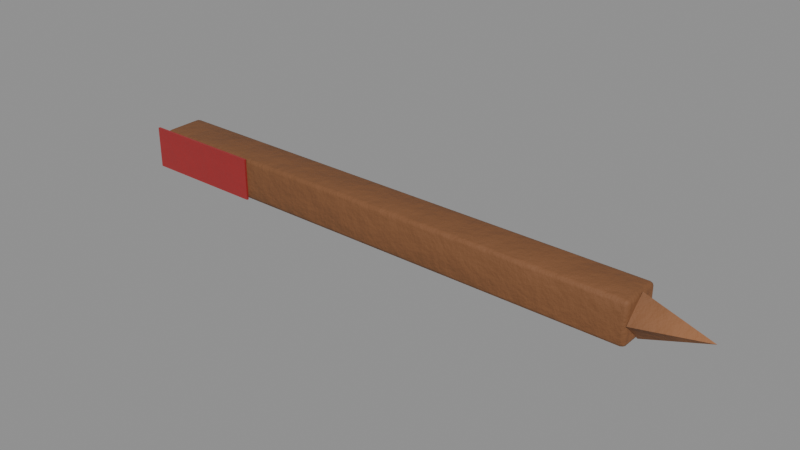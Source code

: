# Source: story_grist_marker.blend  (saved by Blender 5.0.119; exported with 4.5.12 LTS)
import bpy
from mathutils import Matrix  # noqa: F401  (used for matrix-valued properties, if any)

bpy.ops.wm.read_factory_settings(use_empty=True)
scene = bpy.context.scene
scene.name = 'story_grist_marker'

# ---- collections
col_story_grist_marker = bpy.data.collections.new('story_grist_marker'); scene.collection.children.link(col_story_grist_marker)

# ---- materials (node trees are filled in below, after node groups)
mat_woodlight = bpy.data.materials.new('WoodLight')
mat_plasticred = bpy.data.materials.new('PlasticRed')

# ---- material node trees
mat_woodlight.use_nodes = True; mat_woodlight.node_tree.nodes.clear()
_N = mat_woodlight.node_tree.nodes; _L = mat_woodlight.node_tree.links
n0 = _N.new('ShaderNodeBsdfPrincipled'); n0.name = 'Principled BSDF'; n0.location = (-200, 100)
n0.inputs[2].default_value = 0.75
n1 = _N.new('ShaderNodeOutputMaterial'); n1.name = 'Material Output'; n1.location = (200, 100)
n2 = _N.new('ShaderNodeTexCoord'); n2.name = 'Texture Coordinate'; n2.location = (0, 0)
n3 = _N.new('ShaderNodeMapping'); n3.name = 'Mapping'; n3.location = (0, 0)
n4 = _N.new('ShaderNodeTexNoise'); n4.name = 'Noise Texture'; n4.location = (0, 0)
n4.width = 145
n4.inputs[2].default_value = 2.2
n4.inputs[3].default_value = 3.0
n5 = _N.new('ShaderNodeValToRGB'); n5.name = 'Color Ramp'; n5.location = (0, 0)
while len(n5.color_ramp.elements) > 1: n5.color_ramp.elements.remove(n5.color_ramp.elements[-1])
n5.color_ramp.elements[0].position = 0.3; n5.color_ramp.elements[0].color = (0.2568, 0.1029, 0.03723, 1.0)
_e = n5.color_ramp.elements.new(0.5); _e.color = (0.2918, 0.117, 0.04231, 1.0)
_e = n5.color_ramp.elements.new(0.72); _e.color = (0.3478, 0.1394, 0.05044, 1.0)
n6 = _N.new('ShaderNodeTexCoord'); n6.name = 'Texture Coordinate.001'; n6.location = (0, 0)
n7 = _N.new('ShaderNodeMapping'); n7.name = 'Mapping.001'; n7.location = (0, 0)
n7.inputs[3].default_value = (0.15, 1.0, 1.0)
n8 = _N.new('ShaderNodeTexWave'); n8.name = 'Wave Texture'; n8.location = (0, 0)
n8.width = 160
n8.wave_type = 'RINGS'
n8.inputs[1].default_value = 4.0
n8.inputs[2].default_value = 6.0
n8.inputs[3].default_value = 3.0
n9 = _N.new('ShaderNodeValToRGB'); n9.name = 'Color Ramp.001'; n9.location = (0, 0)
while len(n9.color_ramp.elements) > 1: n9.color_ramp.elements.remove(n9.color_ramp.elements[-1])
n9.color_ramp.elements[0].position = 0.2; n9.color_ramp.elements[0].color = (1.0, 1.0, 1.0, 1.0)
_e = n9.color_ramp.elements.new(0.85); _e.color = (0.7, 0.7, 0.7, 1.0)
n10 = _N.new('ShaderNodeMix'); n10.name = 'Mix'; n10.location = (0, 0)
n10.data_type = 'RGBA'
n10.blend_type = 'MULTIPLY'
n10.inputs[0].default_value = 1.0
n11 = _N.new('ShaderNodeSeparateXYZ'); n11.name = 'Separate XYZ'; n11.location = (0, 0)
n12 = _N.new('ShaderNodeMath'); n12.name = 'Math'; n12.location = (0, 0)
n12.operation = 'SUBTRACT'
n12.use_clamp = True
n12.inputs[0].default_value = 0.45
n13 = _N.new('ShaderNodeTexNoise'); n13.name = 'Noise Texture.001'; n13.location = (0, 0)
n13.width = 145
n13.inputs[3].default_value = 5.0
n13.inputs[4].default_value = 0.6
n14 = _N.new('ShaderNodeMath'); n14.name = 'Math.001'; n14.location = (0, 0)
n14.operation = 'MULTIPLY'
n14.inputs[1].default_value = 1.2
n15 = _N.new('ShaderNodeMath'); n15.name = 'Math.002'; n15.location = (0, 0)
n15.operation = 'MULTIPLY'
n16 = _N.new('ShaderNodeMath'); n16.name = 'Math.003'; n16.location = (0, 0)
n17 = _N.new('ShaderNodeMath'); n17.name = 'Math.004'; n17.location = (0, 0)
n17.operation = 'MULTIPLY'
n17.use_clamp = True
n17.inputs[1].default_value = 0.3
n18 = _N.new('ShaderNodeValToRGB'); n18.name = 'Color Ramp.002'; n18.location = (0, 0)
while len(n18.color_ramp.elements) > 1: n18.color_ramp.elements.remove(n18.color_ramp.elements[-1])
n18.color_ramp.elements[0].position = 0.45; n18.color_ramp.elements[0].color = (0.0, 0.0, 0.0, 1.0)
_e = n18.color_ramp.elements.new(0.95); _e.color = (0.85, 0.85, 0.85, 1.0)
n19 = _N.new('ShaderNodeMix'); n19.name = 'Mix.001'; n19.location = (0, 0)
n19.data_type = 'RGBA'
n19.inputs[7].default_value = (0.4793, 0.2961, 0.15, 1.0)
n20 = _N.new('ShaderNodeTexNoise'); n20.name = 'Noise Texture.002'; n20.location = (0, 0)
n20.width = 145
n20.inputs[2].default_value = 30.0
n20.inputs[3].default_value = 6.0
n20.inputs[4].default_value = 0.6
n21 = _N.new('ShaderNodeBump'); n21.name = 'Bump'; n21.location = (0, 0)
n21.inputs[0].default_value = 0.25
n21.inputs[1].default_value = 0.02
_L.new(n0.outputs[0], n1.inputs[0])
_L.new(n2.outputs[3], n3.inputs[0])
_L.new(n3.outputs[0], n4.inputs[0])
_L.new(n4.outputs[0], n5.inputs[0])
_L.new(n6.outputs[3], n7.inputs[0])
_L.new(n7.outputs[0], n8.inputs[0])
_L.new(n8.outputs[1], n9.inputs[0])
_L.new(n5.outputs[0], n10.inputs[6])
_L.new(n9.outputs[0], n10.inputs[7])
_L.new(n2.outputs[3], n11.inputs[0])
_L.new(n11.outputs[2], n12.inputs[1])
_L.new(n3.outputs[0], n13.inputs[0])
_L.new(n12.outputs[0], n14.inputs[0])
_L.new(n13.outputs[0], n15.inputs[0])
_L.new(n14.outputs[0], n16.inputs[0])
_L.new(n15.outputs[0], n16.inputs[1])
_L.new(n16.outputs[0], n17.inputs[0])
_L.new(n17.outputs[0], n18.inputs[0])
_L.new(n18.outputs[0], n19.inputs[0])
_L.new(n10.outputs[2], n19.inputs[6])
_L.new(n19.outputs[2], n0.inputs[0])
_L.new(n3.outputs[0], n20.inputs[0])
_L.new(n20.outputs[0], n21.inputs[3])
_L.new(n21.outputs[0], n0.inputs[5])
n1.is_active_output = True
mat_plasticred.use_nodes = True; mat_plasticred.node_tree.nodes.clear()
_N = mat_plasticred.node_tree.nodes; _L = mat_plasticred.node_tree.links
n0 = _N.new('ShaderNodeBsdfPrincipled'); n0.name = 'Principled BSDF'; n0.location = (-200, 100)
n0.inputs[2].default_value = 0.45
n1 = _N.new('ShaderNodeOutputMaterial'); n1.name = 'Material Output'; n1.location = (200, 100)
n2 = _N.new('ShaderNodeTexCoord'); n2.name = 'Texture Coordinate'; n2.location = (0, 0)
n3 = _N.new('ShaderNodeMapping'); n3.name = 'Mapping'; n3.location = (0, 0)
n4 = _N.new('ShaderNodeTexNoise'); n4.name = 'Noise Texture'; n4.location = (0, 0)
n4.width = 145
n4.inputs[2].default_value = 2.2
n4.inputs[3].default_value = 3.0
n5 = _N.new('ShaderNodeValToRGB'); n5.name = 'Color Ramp'; n5.location = (0, 0)
while len(n5.color_ramp.elements) > 1: n5.color_ramp.elements.remove(n5.color_ramp.elements[-1])
n5.color_ramp.elements[0].position = 0.3; n5.color_ramp.elements[0].color = (0.3234, 0.0213, 0.02317, 1.0)
_e = n5.color_ramp.elements.new(0.5); _e.color = (0.3515, 0.02315, 0.02519, 1.0)
_e = n5.color_ramp.elements.new(0.72); _e.color = (0.3965, 0.02612, 0.02841, 1.0)
n6 = _N.new('ShaderNodeSeparateXYZ'); n6.name = 'Separate XYZ'; n6.location = (0, 0)
n7 = _N.new('ShaderNodeMath'); n7.name = 'Math'; n7.location = (0, 0)
n7.operation = 'SUBTRACT'
n7.use_clamp = True
n7.inputs[0].default_value = 0.45
n8 = _N.new('ShaderNodeTexNoise'); n8.name = 'Noise Texture.001'; n8.location = (0, 0)
n8.width = 145
n8.inputs[3].default_value = 5.0
n8.inputs[4].default_value = 0.6
n9 = _N.new('ShaderNodeMath'); n9.name = 'Math.001'; n9.location = (0, 0)
n9.operation = 'MULTIPLY'
n9.inputs[1].default_value = 1.2
n10 = _N.new('ShaderNodeMath'); n10.name = 'Math.002'; n10.location = (0, 0)
n10.operation = 'MULTIPLY'
n11 = _N.new('ShaderNodeMath'); n11.name = 'Math.003'; n11.location = (0, 0)
n12 = _N.new('ShaderNodeMath'); n12.name = 'Math.004'; n12.location = (0, 0)
n12.operation = 'MULTIPLY'
n12.use_clamp = True
n12.inputs[1].default_value = 0.25
n13 = _N.new('ShaderNodeValToRGB'); n13.name = 'Color Ramp.001'; n13.location = (0, 0)
while len(n13.color_ramp.elements) > 1: n13.color_ramp.elements.remove(n13.color_ramp.elements[-1])
n13.color_ramp.elements[0].position = 0.45; n13.color_ramp.elements[0].color = (0.0, 0.0, 0.0, 1.0)
_e = n13.color_ramp.elements.new(0.95); _e.color = (0.85, 0.85, 0.85, 1.0)
n14 = _N.new('ShaderNodeMix'); n14.name = 'Mix'; n14.location = (0, 0)
n14.data_type = 'RGBA'
n14.inputs[7].default_value = (0.4793, 0.2961, 0.15, 1.0)
n15 = _N.new('ShaderNodeTexNoise'); n15.name = 'Noise Texture.002'; n15.location = (0, 0)
n15.width = 145
n15.inputs[2].default_value = 30.0
n15.inputs[3].default_value = 6.0
n15.inputs[4].default_value = 0.6
n16 = _N.new('ShaderNodeBump'); n16.name = 'Bump'; n16.location = (0, 0)
n16.inputs[0].default_value = 0.1
n16.inputs[1].default_value = 0.02
_L.new(n0.outputs[0], n1.inputs[0])
_L.new(n2.outputs[3], n3.inputs[0])
_L.new(n3.outputs[0], n4.inputs[0])
_L.new(n4.outputs[0], n5.inputs[0])
_L.new(n2.outputs[3], n6.inputs[0])
_L.new(n6.outputs[2], n7.inputs[1])
_L.new(n3.outputs[0], n8.inputs[0])
_L.new(n7.outputs[0], n9.inputs[0])
_L.new(n8.outputs[0], n10.inputs[0])
_L.new(n9.outputs[0], n11.inputs[0])
_L.new(n10.outputs[0], n11.inputs[1])
_L.new(n11.outputs[0], n12.inputs[0])
_L.new(n12.outputs[0], n13.inputs[0])
_L.new(n13.outputs[0], n14.inputs[0])
_L.new(n5.outputs[0], n14.inputs[6])
_L.new(n14.outputs[2], n0.inputs[0])
_L.new(n3.outputs[0], n15.inputs[0])
_L.new(n15.outputs[0], n16.inputs[3])
_L.new(n16.outputs[0], n0.inputs[5])
n1.is_active_output = True

# ---- meshes
me_story_grist_marker_body = bpy.data.meshes.new('story_grist_marker_body')
me_story_grist_marker_body.from_pydata([(0.25, -0.016, 0.036), (0.246, -0.02, 0.036), (0.246, -0.016, 0.04), (0.2488, -0.01883, 0.036), (0.2483, -0.01831, 0.03831), (0.246, -0.01883, 0.03883), (0.2488, -0.016, 0.03883), (-0.246, -0.02, 0.036), (-0.25, -0.016, 0.036), (-0.246, -0.016, 0.04), (-0.2488, -0.01883, 0.036), (-0.2483, -0.01831, 0.03831), (-0.2488, -0.016, 0.03883), (-0.246, -0.01883, 0.03883), (0.25, 0.016, 0.036), (0.246, 0.016, 0.04), (0.246, 0.02, 0.036), (0.2488, 0.016, 0.03883), (0.2483, 0.01831, 0.03831), (0.246, 0.01883, 0.03883), (0.2488, 0.01883, 0.036), (-0.25, 0.016, 0.036), (-0.246, 0.02, 0.036), (-0.246, 0.016, 0.04), (-0.2488, 0.01883, 0.036), (-0.2483, 0.01831, 0.03831), (-0.246, 0.01883, 0.03883), (-0.2488, 0.016, 0.03883), (0.25, -0.016, 0.004), (0.246, -0.016, -1.857e-08), (0.246, -0.02, 0.004), (0.2488, -0.016, 0.001172), (0.2483, -0.01831, 0.001691), (0.246, -0.01883, 0.001172), (0.2488, -0.01883, 0.004), (-0.25, -0.016, 0.004), (-0.246, -0.02, 0.004), (-0.246, -0.016, 1.857e-08), (-0.2488, -0.01883, 0.004), (-0.2483, -0.01831, 0.001691), (-0.246, -0.01883, 0.001172), (-0.2488, -0.016, 0.001172), (0.25, 0.016, 0.004), (0.246, 0.02, 0.004), (0.246, 0.016, -1.857e-08), (0.2488, 0.01883, 0.004), (0.2483, 0.01831, 0.001691), (0.246, 0.01883, 0.001172), (0.2488, 0.016, 0.001172), (-0.25, 0.016, 0.004), (-0.246, 0.016, 1.857e-08), (-0.246, 0.02, 0.004), (-0.2488, 0.016, 0.001172), (-0.2483, 0.01831, 0.001691), (-0.246, 0.01883, 0.001172), (-0.2488, 0.01883, 0.004), (-0.14, -0.022, 0.0), (-0.14, -0.022, 0.04), (-0.14, -0.02, 0.0), (-0.14, -0.02, 0.04), (-0.26, -0.022, 0.0), (-0.26, -0.022, 0.04), (-0.26, -0.02, 0.0), (-0.26, -0.02, 0.04), (0.25, 0.02, 0.02), (0.25, 0.0, 0.04), (0.25, -0.02, 0.02), (0.25, 0.0, 1.311e-09), (0.31, 0.0, 0.02)], [], [(0, 6, 4, 3), (1, 3, 4, 5), (2, 5, 4, 6), (7, 13, 11, 10), (8, 10, 11, 12), (9, 12, 11, 13), (14, 20, 18, 17), (15, 17, 18, 19), (16, 19, 18, 20), (21, 27, 25, 24), (22, 24, 25, 26), (23, 26, 25, 27), (28, 34, 32, 31), (29, 31, 32, 33), (30, 33, 32, 34), (35, 41, 39, 38), (36, 38, 39, 40), (37, 40, 39, 41), (42, 48, 46, 45), (43, 45, 46, 47), (44, 47, 46, 48), (49, 55, 53, 52), (50, 52, 53, 54), (51, 54, 53, 55), (14, 17, 6, 0), (17, 15, 2, 6), (1, 5, 13, 7), (5, 2, 9, 13), (8, 12, 27, 21), (12, 9, 23, 27), (22, 26, 19, 16), (26, 23, 15, 19), (42, 45, 20, 14), (45, 43, 16, 20), (21, 24, 55, 49), (24, 22, 51, 55), (50, 54, 47, 44), (54, 51, 43, 47), (28, 31, 48, 42), (31, 29, 44, 48), (49, 52, 41, 35), (52, 50, 37, 41), (36, 40, 33, 30), (40, 37, 29, 33), (0, 3, 34, 28), (3, 1, 30, 34), (35, 38, 10, 8), (38, 36, 7, 10), (14, 0, 28, 42), (2, 15, 23, 9), (30, 1, 7, 36), (49, 35, 8, 21), (16, 43, 51, 22), (44, 29, 37, 50), (56, 58, 59, 57), (58, 62, 63, 59), (62, 60, 61, 63), (60, 56, 57, 61), (58, 56, 60, 62), (63, 61, 57, 59), (64, 65, 68), (65, 66, 68), (64, 67, 66, 65), (66, 67, 68), (67, 64, 68)])
me_story_grist_marker_body.polygons.foreach_set('use_smooth', [True] * 65)
me_story_grist_marker_body.polygons.foreach_set('material_index', [0, 0, 0, 0, 0, 0, 0, 0, 0, 0, 0, 0, 0, 0, 0, 0, 0, 0, 0, 0, 0, 0, 0, 0, 0, 0, 0, 0, 0, 0, 0, 0, 0, 0, 0, 0, 0, 0, 0, 0, 0, 0, 0, 0, 0, 0, 0, 0, 0, 0, 0, 0, 0, 0, 1, 1, 1, 1, 1, 1, 0, 0, 0, 0, 0])
_k = set([(56, 57), (56, 58), (56, 60), (57, 59), (57, 61), (58, 59), (58, 62), (59, 63), (60, 61), (60, 62), (61, 63), (62, 63), (64, 65), (64, 67), (64, 68), (65, 66), (65, 68), (66, 67), (66, 68), (67, 68)])
me_story_grist_marker_body.attributes.new('sharp_edge', 'BOOLEAN', 'EDGE').data.foreach_set('value', [ (min(e.vertices), max(e.vertices)) in _k for e in me_story_grist_marker_body.edges])
_uv = me_story_grist_marker_body.uv_layers.new(name='UVMap')
_uv.uv.foreach_set('vector', [0.3131, 0.8166, 0.3074, 0.8166, 0.3084, 0.8119, 0.3131, 0.8109, 0.1597, 0.9938, 0.1597, 0.9994, 0.155, 0.9984, 0.154, 0.9938, 0.006241, 0.006241, 0.000564, 0.006241, 0.001606, 0.001606, 0.006241, 0.000564, 0.1597, 0.006241, 0.154, 0.006241, 0.155, 0.001606, 0.1597, 0.0005639, 0.3131, 0.8041, 0.3131, 0.8097, 0.3084, 0.8087, 0.3074, 0.8041, 0.006241, 0.9938, 0.006241, 0.9994, 0.001606, 0.9984, 0.000564, 0.9938, 0.3131, 0.8808, 0.3131, 0.8865, 0.3084, 0.8854, 0.3074, 0.8808, 0.07047, 0.006241, 0.07047, 0.000564, 0.07511, 0.001606, 0.07615, 0.006241, 0.3006, 0.9938, 0.3063, 0.9938, 0.3052, 0.9984, 0.3006, 0.9994, 0.3131, 0.7398, 0.3074, 0.7398, 0.3084, 0.7352, 0.3131, 0.7342, 0.3006, 0.006241, 0.3006, 0.000564, 0.3052, 0.001606, 0.3063, 0.006241, 0.07047, 0.9938, 0.07615, 0.9938, 0.07511, 0.9984, 0.07047, 0.9994, 0.3773, 0.8166, 0.3773, 0.8109, 0.3819, 0.8119, 0.383, 0.8166, 0.08295, 0.9938, 0.08295, 0.9994, 0.07832, 0.9984, 0.07727, 0.9938, 0.2239, 0.9938, 0.2296, 0.9938, 0.2285, 0.9984, 0.2239, 0.9994, 0.3773, 0.8041, 0.383, 0.8041, 0.3819, 0.8087, 0.3773, 0.8097, 0.2239, 0.006241, 0.2239, 0.0005639, 0.2285, 0.001606, 0.2296, 0.006241, 0.08295, 0.006241, 0.07728, 0.006241, 0.07832, 0.001606, 0.08295, 0.000564, 0.3773, 0.8808, 0.383, 0.8808, 0.3819, 0.8854, 0.3773, 0.8865, 0.2364, 0.9938, 0.2364, 0.9994, 0.2317, 0.9984, 0.2307, 0.9938, 0.1472, 0.9938, 0.1529, 0.9938, 0.1518, 0.9984, 0.1472, 0.9994, 0.3773, 0.7398, 0.3773, 0.7342, 0.3819, 0.7352, 0.383, 0.7398, 0.1472, 0.006241, 0.1472, 0.000564, 0.1518, 0.001606, 0.1529, 0.006241, 0.2364, 0.006241, 0.2307, 0.006241, 0.2317, 0.001606, 0.2364, 0.000564, 0.3131, 0.8808, 0.3074, 0.8808, 0.3074, 0.8166, 0.3131, 0.8166, 0.07047, 0.000564, 0.07047, 0.006241, 0.006241, 0.006241, 0.006241, 0.000564, 0.1597, 0.9938, 0.154, 0.9938, 0.154, 0.006241, 0.1597, 0.006241, 0.000564, 0.006241, 0.006241, 0.006241, 0.006241, 0.9938, 0.000564, 0.9938, 0.3131, 0.8041, 0.3074, 0.8041, 0.3074, 0.7398, 0.3131, 0.7398, 0.006241, 0.9994, 0.006241, 0.9938, 0.07047, 0.9938, 0.07047, 0.9994, 0.3006, 0.006241, 0.3063, 0.006241, 0.3063, 0.9938, 0.3006, 0.9938, 0.07615, 0.9938, 0.07047, 0.9938, 0.07047, 0.006241, 0.07615, 0.006241, 0.3773, 0.8808, 0.3773, 0.8865, 0.3131, 0.8865, 0.3131, 0.8808, 0.2364, 0.9994, 0.2364, 0.9938, 0.3006, 0.9938, 0.3006, 0.9994, 0.3131, 0.7398, 0.3131, 0.7342, 0.3773, 0.7342, 0.3773, 0.7398, 0.3006, 0.000564, 0.3006, 0.006241, 0.2364, 0.006241, 0.2364, 0.000564, 0.1472, 0.006241, 0.1529, 0.006241, 0.1529, 0.9938, 0.1472, 0.9938, 0.2307, 0.006241, 0.2364, 0.006241, 0.2364, 0.9938, 0.2307, 0.9938, 0.3773, 0.8166, 0.383, 0.8166, 0.383, 0.8808, 0.3773, 0.8808, 0.08295, 0.9994, 0.08295, 0.9938, 0.1472, 0.9938, 0.1472, 0.9994, 0.3773, 0.7398, 0.383, 0.7398, 0.383, 0.8041, 0.3773, 0.8041, 0.1472, 0.000564, 0.1472, 0.006241, 0.08295, 0.006241, 0.08295, 0.000564, 0.2239, 0.006241, 0.2296, 0.006241, 0.2296, 0.9938, 0.2239, 0.9938, 0.07728, 0.006241, 0.08295, 0.006241, 0.08295, 0.9938, 0.07727, 0.9938, 0.3131, 0.8166, 0.3131, 0.8109, 0.3773, 0.8109, 0.3773, 0.8166, 0.1597, 0.9994, 0.1597, 0.9938, 0.2239, 0.9938, 0.2239, 0.9994, 0.3773, 0.8041, 0.3773, 0.8097, 0.3131, 0.8097, 0.3131, 0.8041, 0.2239, 0.0005639, 0.2239, 0.006241, 0.1597, 0.006241, 0.1597, 0.0005639, 0.3131, 0.8808, 0.3131, 0.8166, 0.3773, 0.8166, 0.3773, 0.8808, 0.006241, 0.006241, 0.07047, 0.006241, 0.07047, 0.9938, 0.006241, 0.9938, 0.2239, 0.9938, 0.1597, 0.9938, 0.1597, 0.006241, 0.2239, 0.006241, 0.3773, 0.7398, 0.3773, 0.8041, 0.3131, 0.8041, 0.3131, 0.7398, 0.3006, 0.9938, 0.2364, 0.9938, 0.2364, 0.006241, 0.3006, 0.006241, 0.1472, 0.9938, 0.08295, 0.9938, 0.08295, 0.006241, 0.1472, 0.006241, 0.3928, 0.5648, 0.3888, 0.5648, 0.3888, 0.4845, 0.3928, 0.4845, 0.3877, 0.000564, 0.3877, 0.2414, 0.3074, 0.2414, 0.3074, 0.000564, 0.3928, 0.6462, 0.3888, 0.6462, 0.3888, 0.5659, 0.3928, 0.5659, 0.3877, 0.2425, 0.3877, 0.4834, 0.3074, 0.4834, 0.3074, 0.2425, 0.3928, 0.2414, 0.3888, 0.2414, 0.3888, 0.0005639, 0.3928, 0.0005639, 0.3928, 0.4834, 0.3888, 0.4834, 0.3888, 0.2425, 0.3928, 0.2425, 0.3074, 0.5099, 0.3455, 0.4972, 0.3836, 0.6115, 0.3455, 0.4972, 0.3836, 0.4845, 0.3836, 0.6115, 0.3642, 0.9444, 0.3074, 0.9444, 0.3074, 0.8876, 0.3642, 0.8876, 0.3877, 0.733, 0.3476, 0.733, 0.3476, 0.6126, 0.3476, 0.733, 0.3074, 0.733, 0.3476, 0.6126])
me_story_grist_marker_body.materials.append(mat_woodlight)
me_story_grist_marker_body.materials.append(mat_plasticred)
me_story_grist_marker_body.update()

# ---- objects
ob_story_grist_marker = bpy.data.objects.new('story_grist_marker', None)
ob_story_grist_marker_body = bpy.data.objects.new('story_grist_marker_body', me_story_grist_marker_body)

# ---- transforms, parenting, visibility, modifiers, constraints
ob_story_grist_marker.location = (0.0, 0.0, 0.0)
ob_story_grist_marker.empty_display_size = 0.25
ob_story_grist_marker_body.parent = ob_story_grist_marker
ob_story_grist_marker_body.location = (-0.0, 0.0, 0.0)

# ---- collection membership
col_story_grist_marker.objects.link(ob_story_grist_marker)
col_story_grist_marker.objects.link(ob_story_grist_marker_body)

# ---- scene / render settings (as saved in the file)
scene.frame_start = 1; scene.frame_end = 250; scene.frame_set(1)
scene.render.engine = 'BLENDER_EEVEE_NEXT'
scene.render.image_settings.exr_codec = 'NONE'
scene.render.use_bake_clear = False
scene.render.bake_margin = 0
scene.render.bake_bias = 0.0
scene.render.bake_samples = 0
scene.render.simplify_subdivision_render = 0
scene.render.simplify_child_particles_render = 0.0
scene.eevee.use_volume_custom_range = False
scene.eevee.gtao_distance = 0.0
scene.eevee.use_fast_gi = False
scene.view_settings.white_balance_temperature = 0.0
scene.view_settings.white_balance_tint = 0.0
scene.view_settings.white_balance_whitepoint = (2.97, 0.5193, -0.0414)
bpy.context.view_layer.update()

# ---- added for rendering (the .blend has no active camera and no usable light): camera, sun + grey world if the file has none
cam_auto = bpy.data.cameras.new('AutoCamera')
cam_auto.lens = 50.0
cam_auto.sensor_width = 36.0
cam_auto.clip_end = 1000.0
ob_auto_camera = bpy.data.objects.new('AutoCamera', cam_auto)
scene.collection.objects.link(ob_auto_camera)
ob_auto_camera.location = (0.555101, -0.637121, 0.444081)
ob_auto_camera.rotation_euler = (1.09748, -7.21219e-08, 0.694738)
scene.camera = ob_auto_camera
light_auto_sun = bpy.data.lights.new('AutoSun', 'SUN')
light_auto_sun.energy = 3.0
light_auto_sun.angle = 0.0523599
ob_auto_sun = bpy.data.objects.new('AutoSun', light_auto_sun)
scene.collection.objects.link(ob_auto_sun)
ob_auto_sun.rotation_euler = (0.872665, 0.174533, 0.523599)
if scene.world is None:
    world_auto = bpy.data.worlds.new('AutoWorld')
    world_auto.color = (0.3, 0.3, 0.3)
    scene.world = world_auto
bpy.context.view_layer.update()
